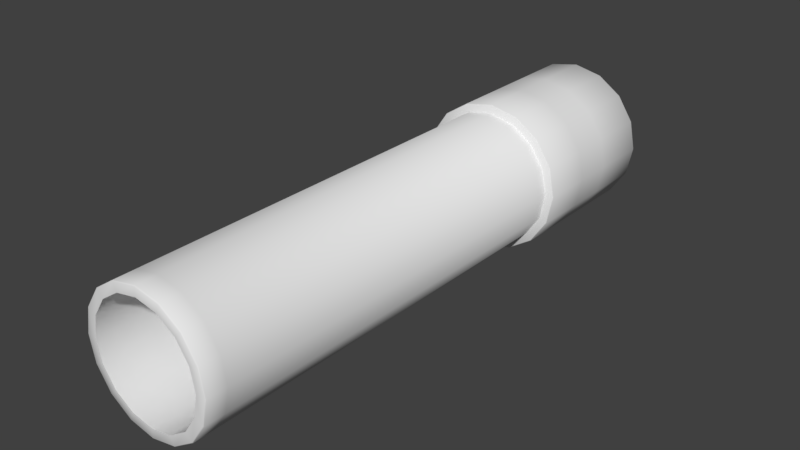 # Source: Caleidoscoop.blend  (saved by Blender 2.79.0; exported with 4.5.12 LTS)
import bpy
from mathutils import Matrix  # noqa: F401  (used for matrix-valued properties, if any)

bpy.ops.wm.read_factory_settings(use_empty=True)
scene = bpy.context.scene
scene.name = 'Scene'

# ---- collections
col_collection_1 = bpy.data.collections.new('Collection 1'); scene.collection.children.link(col_collection_1)

# ---- images (referenced by path relative to the original .blend; pixels are not part of the script)
import os
ASSET_DIR = os.environ.get("B2B_ASSET_DIR", "")  # directory of the original .blend (textures are referenced by path, not embedded)
HERE = os.path.dirname(os.path.abspath(__file__))  # packed textures are extracted next to this script under _unpacked/

def load_image(name, relpath, width, height, colorspace="sRGB"):
    """Load a texture the original file referenced (path relative to the .blend, or extracted next to this script)."""
    p = next((c for c in (os.path.join(HERE, relpath), os.path.join(ASSET_DIR, relpath)) if relpath and os.path.exists(c)), "")
    if p:
        img = bpy.data.images.load(p, check_existing=True)
        img.name = name
    else:  # same state as the original file: an image datablock whose file is absent (Cycles renders it pink)
        img = bpy.data.images.new(name, width, height)
        img.source = "FILE"
        img.filepath = "//" + (relpath or name)
    img.colorspace_settings.name = colorspace
    return img
img_untitled_001 = load_image('Untitled.001', '', 1024, 1024, 'sRGB')

# ---- materials (node trees are filled in below, after node groups)
mat_caleidoscoop = bpy.data.materials.new('Caleidoscoop')
mat_caleidoscoop.alpha_threshold = 0.0
mat_caleidoscoop.roughness = 0.5

# ---- node groups
ng_auto_smooth = bpy.data.node_groups.new('Auto Smooth', 'GeometryNodeTree')
_s = ng_auto_smooth.interface.new_socket(name='Geometry', in_out='OUTPUT', socket_type='NodeSocketGeometry')
_s = ng_auto_smooth.interface.new_socket(name='Geometry', in_out='INPUT', socket_type='NodeSocketGeometry')
_s = ng_auto_smooth.interface.new_socket(name='Angle', in_out='INPUT', socket_type='NodeSocketFloat')
_s.subtype = 'ANGLE'
_s.min_value = 0.0
_s.max_value = 3.142
ng_auto_smooth.is_modifier = True
_N = ng_auto_smooth.nodes; _L = ng_auto_smooth.links
n0 = _N.new('NodeGroupOutput'); n0.name = 'Group Output'; n0.location = (480, -100)
n1 = _N.new('NodeGroupInput'); n1.name = 'Group Input'; n1.location = (-420, -300)
n2 = _N.new('NodeGroupInput'); n2.name = 'Group Input.001'; n2.location = (-60, -100)
n3 = _N.new('GeometryNodeSetShadeSmooth'); n3.name = 'Set Shade Smooth'; n3.location = (120, -100)
n3.domain = 'EDGE'
n4 = _N.new('GeometryNodeSetShadeSmooth'); n4.name = 'Set Shade Smooth.001'; n4.location = (300, -100)
n5 = _N.new('GeometryNodeInputMeshEdgeAngle'); n5.name = 'Edge Angle'; n5.location = (-420, -220)
n6 = _N.new('GeometryNodeInputEdgeSmooth'); n6.name = 'Is Edge Smooth'; n6.location = (-60, -160)
n7 = _N.new('GeometryNodeInputShadeSmooth'); n7.name = 'Is Face Smooth'; n7.location = (-240, -340)
n8 = _N.new('FunctionNodeBooleanMath'); n8.name = 'Boolean Math'; n8.location = (-60, -220)
n9 = _N.new('FunctionNodeCompare'); n9.name = 'Compare'; n9.location = (-240, -180)
n9.operation = 'LESS_EQUAL'
_L.new(n5.outputs[0], n9.inputs[0])
_L.new(n4.outputs[0], n0.inputs[0])
_L.new(n1.outputs[1], n9.inputs[1])
_L.new(n9.outputs[0], n8.inputs[0])
_L.new(n7.outputs[0], n8.inputs[1])
_L.new(n2.outputs[0], n3.inputs[0])
_L.new(n6.outputs[0], n3.inputs[1])
_L.new(n3.outputs[0], n4.inputs[0])
_L.new(n8.outputs[0], n3.inputs[2])
n0.is_active_output = True

# ---- material node trees
mat_caleidoscoop.use_nodes = True; mat_caleidoscoop.node_tree.nodes.clear()
_N = mat_caleidoscoop.node_tree.nodes; _L = mat_caleidoscoop.node_tree.links
n0 = _N.new('ShaderNodeOutputMaterial'); n0.name = 'Material Output'; n0.location = (300, 300)
n1 = _N.new('ShaderNodeBsdfDiffuse'); n1.name = 'Diffuse BSDF'; n1.location = (10, 300)
n2 = _N.new('ShaderNodeTexImage'); n2.name = 'Image Texture'; n2.location = (204, 92)
n2.width = 140
n2.image = img_untitled_001
_L.new(n1.outputs[0], n0.inputs[0])
n0.is_active_output = True

# ---- world
world_world = bpy.data.worlds.new('World'); scene.world = world_world
world_world.color = (0.05088, 0.05088, 0.05088)
world_world.use_sun_shadow = False
world_world.sun_shadow_jitter_overblur = 0.0
world_world.cycles.sampling_method = 'MANUAL'

# ---- meshes
me_cylinder = bpy.data.meshes.new('Cylinder')
me_cylinder.from_pydata([(-2.674e-08, -3.664, 0.8533), (0.3266, -3.664, 0.7884), (0.6034, -3.664, 0.6034), (0.7884, -3.664, 0.3266), (0.8533, -3.664, -1.968e-07), (0.7884, -3.664, -0.3266), (0.6034, -3.664, -0.6034), (0.3266, -3.664, -0.7884), (1.276e-07, -3.664, -0.8533), (-0.3266, -3.664, -0.7884), (-0.6034, -3.664, -0.6034), (-0.7884, -3.664, -0.3266), (-0.8533, -3.664, -1.512e-07), (-0.7884, -3.664, 0.3266), (-0.6034, -3.664, 0.6034), (-0.3266, -3.664, 0.7884), (0.3921, 4.914, 0.9465), (3.725e-08, 4.371, -1.676e-07), (0.3266, 4.371, 0.7884), (-2.674e-08, 4.371, 0.8533), (-0.8533, 4.371, -1.512e-07), (-0.7884, 4.371, 0.3266), (0.7884, 4.371, -0.3266), (0.6034, 4.371, -0.6034), (-0.6034, 4.371, -0.6034), (-0.7884, 4.371, -0.3266), (-0.3266, 4.371, 0.7884), (0.7884, 4.371, 0.3266), (0.8533, 4.371, -1.968e-07), (1.276e-07, 4.371, -0.8533), (-0.3266, 4.371, -0.7884), (-0.6034, 4.371, 0.6034), (0.6034, 4.371, 0.6034), (0.3266, 4.371, -0.7884), (-5.967e-09, 2.719, 1.011), (1.788e-17, 2.708, 1.0), (0.3827, 2.708, 0.9239), (0.3869, 2.719, 0.934), (0.7071, 2.708, 0.7071), (0.7148, 2.719, 0.7148), (0.9239, 2.708, 0.3827), (0.934, 2.719, 0.3869), (1.0, 2.708, -3.32e-10), (1.011, 2.719, -1.202e-09), (0.9239, 2.708, -0.3827), (0.934, 2.719, -0.3869), (0.7071, 2.708, -0.7071), (0.7148, 2.719, -0.7148), (0.3827, 2.708, -0.9239), (0.3869, 2.719, -0.934), (1.51e-07, 2.708, -1.0), (1.502e-07, 2.719, -1.011), (-0.3827, 2.708, -0.9239), (-0.3869, 2.719, -0.934), (-0.7071, 2.708, -0.7071), (-0.7148, 2.719, -0.7148), (-0.9239, 2.708, -0.3827), (-0.934, 2.719, -0.3869), (-1.0, 2.708, 5.53e-08), (-1.011, 2.719, 5.342e-08), (-0.9239, 2.708, 0.3827), (-0.934, 2.719, 0.3869), (-0.7071, 2.708, 0.7071), (-0.7148, 2.719, 0.7148), (-0.3827, 2.708, 0.9239), (-0.3869, 2.719, 0.934), (-7.144e-08, 2.73, 1.131), (-6.549e-08, 2.719, 1.12), (0.4285, 2.719, 1.035), (0.4327, 2.73, 1.045), (0.7919, 2.719, 0.7919), (0.7996, 2.73, 0.7996), (1.035, 2.719, 0.4285), (1.045, 2.73, 0.4327), (1.12, 2.719, -1.319e-08), (1.131, 2.73, -1.339e-08), (1.035, 2.719, -0.4285), (1.045, 2.73, -0.4327), (0.7919, 2.719, -0.7919), (0.7996, 2.73, -0.7996), (0.4285, 2.719, -1.035), (0.4327, 2.73, -1.045), (1.419e-07, 2.719, -1.12), (1.411e-07, 2.73, -1.131), (-0.4285, 2.719, -1.035), (-0.4327, 2.73, -1.045), (-0.7919, 2.719, -0.7919), (-0.7996, 2.73, -0.7996), (-1.035, 2.719, -0.4285), (-1.045, 2.73, -0.4327), (-1.12, 2.719, 3.132e-08), (-1.131, 2.73, 3.011e-08), (-1.035, 2.719, 0.4285), (-1.045, 2.73, 0.4327), (-0.7919, 2.719, 0.7919), (-0.7996, 2.73, 0.7996), (-0.4285, 2.719, 1.035), (-0.4327, 2.73, 1.045), (-6.764e-08, 5.025, 1.12), (-6.879e-08, 5.014, 1.131), (0.4327, 5.014, 1.045), (0.4285, 5.025, 1.035), (0.7996, 5.014, 0.7996), (0.7919, 5.025, 0.7919), (1.045, 5.014, 0.4327), (1.035, 5.025, 0.4285), (1.131, 5.014, 2.004e-07), (1.12, 5.025, 2.018e-07), (1.045, 5.014, -0.4327), (1.035, 5.025, -0.4285), (0.7996, 5.014, -0.7996), (0.7919, 5.025, -0.7919), (0.4327, 5.014, -1.045), (0.4285, 5.025, -1.035), (1.411e-07, 5.014, -1.131), (1.402e-07, 5.025, -1.12), (-0.4327, 5.014, -1.045), (-0.4285, 5.025, -1.035), (-0.7996, 5.014, -0.7996), (-0.7919, 5.025, -0.7919), (-1.045, 5.014, -0.4327), (-1.035, 5.025, -0.4285), (-1.131, 5.014, 2.439e-07), (-1.12, 5.025, 2.449e-07), (-1.045, 5.014, 0.4327), (-1.035, 5.025, 0.4285), (-0.7996, 5.014, 0.7996), (-0.7919, 5.025, 0.7919), (-0.4327, 5.014, 1.045), (-0.4285, 5.025, 1.035), (0.3785, -3.664, 0.9138), (0.3827, -3.654, 0.9239), (1.064e-14, -3.654, 1.0), (-1.991e-09, -3.664, 0.9891), (0.6994, -3.664, 0.6994), (0.7071, -3.654, 0.7071), (0.9138, -3.664, 0.3785), (0.9239, -3.654, 0.3827), (0.9891, -3.664, -1.978e-07), (1.0, -3.654, -1.976e-07), (0.9138, -3.664, -0.3785), (0.9239, -3.654, -0.3827), (0.6994, -3.664, -0.6994), (0.7071, -3.654, -0.7071), (0.3785, -3.664, -0.9138), (0.3827, -3.654, -0.9239), (1.493e-07, -3.664, -0.9891), (1.51e-07, -3.654, -1.0), (-0.3785, -3.664, -0.9138), (-0.3827, -3.654, -0.9239), (-0.6994, -3.664, -0.6994), (-0.7071, -3.654, -0.7071), (-0.9138, -3.664, -0.3785), (-0.9239, -3.654, -0.3827), (-0.9891, -3.664, -1.429e-07), (-1.0, -3.654, -1.419e-07), (-0.9138, -3.664, 0.3785), (-0.9239, -3.654, 0.3827), (-0.6994, -3.664, 0.6994), (-0.7071, -3.654, 0.7071), (-0.3785, -3.664, 0.9138), (-0.3827, -3.654, 0.9239), (0.3921, 5.025, 0.9465), (-5.296e-08, 5.025, 1.024), (0.7244, 5.025, 0.7244), (0.9465, 5.025, 0.3921), (1.024, 5.025, 2.059e-07), (0.9465, 5.025, -0.3921), (0.7244, 5.025, -0.7244), (0.3921, 5.025, -0.9465), (1.372e-07, 5.025, -1.024), (-0.3921, 5.025, -0.9465), (-0.7244, 5.025, -0.7244), (-0.9465, 5.025, -0.3921), (-1.024, 5.025, 2.453e-07), (-0.9465, 5.025, 0.3921), (-0.7244, 5.025, 0.7244), (-0.3921, 5.025, 0.9465), (0.3921, 4.783, 0.9465), (-5.543e-08, 4.914, 1.024), (0.7244, 4.914, 0.7244), (0.9465, 4.914, 0.3921), (1.024, 4.914, 1.723e-07), (0.9465, 4.914, -0.3921), (0.7244, 4.914, -0.7244), (0.3921, 4.914, -0.9465), (1.347e-07, 4.914, -1.024), (-0.3921, 4.914, -0.9465), (-0.7244, 4.914, -0.7244), (-0.9465, 4.914, -0.3921), (-1.024, 4.914, 2.117e-07), (-0.9465, 4.914, 0.3921), (-0.7244, 4.914, 0.7244), (-0.3921, 4.914, 0.9465), (5.075e-08, 4.914, 2.127e-07), (-5.543e-08, 4.783, 1.024), (0.7244, 4.783, 0.7244), (0.9465, 4.783, 0.3921), (1.024, 4.783, 1.723e-07), (0.9465, 4.783, -0.3921), (0.7244, 4.783, -0.7244), (0.3921, 4.783, -0.9465), (1.347e-07, 4.783, -1.024), (-0.3921, 4.783, -0.9465), (-0.7244, 4.783, -0.7244), (-0.9465, 4.783, -0.3921), (-1.024, 4.783, 2.117e-07), (-0.9465, 4.783, 0.3921), (-0.7244, 4.783, 0.7244), (-0.3921, 4.783, 0.9465), (5.96e-08, 4.783, 2.049e-07), (9.875e-15, -3.351, 1.0), (0.3827, -3.351, 0.9239), (-0.3827, -3.351, 0.9239), (0.7071, -3.351, 0.7071), (0.9239, -3.351, 0.3827), (1.0, -3.351, -1.834e-07), (0.9239, -3.351, -0.3827), (0.7071, -3.351, -0.7071), (0.3827, -3.351, -0.9239), (1.51e-07, -3.351, -1.0), (-0.3827, -3.351, -0.9239), (-0.7071, -3.351, -0.7071), (-0.9239, -3.351, -0.3827), (-1.0, -3.351, -1.277e-07), (-0.9239, -3.351, 0.3827), (-0.7071, -3.351, 0.7071), (-6.945e-08, 4.118, 1.131), (-7.011e-08, 3.872, 1.131), (-7.078e-08, 3.626, 1.131), (0.4327, 3.626, 1.045), (0.4327, 3.872, 1.045), (0.4327, 4.118, 1.045), (-0.4327, 4.118, 1.045), (-0.4327, 3.872, 1.045), (-0.4327, 3.626, 1.045), (0.7996, 3.626, 0.7996), (0.7996, 3.872, 0.7996), (0.7996, 4.118, 0.7996), (1.045, 3.626, 0.4327), (1.045, 3.872, 0.4327), (1.045, 4.118, 0.4327), (1.131, 3.626, 4.005e-08), (1.131, 3.872, 9.349e-08), (1.131, 4.118, 1.469e-07), (1.045, 3.626, -0.4327), (1.045, 3.872, -0.4327), (1.045, 4.118, -0.4327), (0.7996, 3.626, -0.7996), (0.7996, 3.872, -0.7996), (0.7996, 4.118, -0.7996), (0.4327, 3.626, -1.045), (0.4327, 3.872, -1.045), (0.4327, 4.118, -1.045), (1.411e-07, 3.626, -1.131), (1.411e-07, 3.872, -1.131), (1.411e-07, 4.118, -1.131), (-0.4327, 3.626, -1.045), (-0.4327, 3.872, -1.045), (-0.4327, 4.118, -1.045), (-0.7996, 3.626, -0.7996), (-0.7996, 3.872, -0.7996), (-0.7996, 4.118, -0.7996), (-1.045, 3.626, -0.4327), (-1.045, 3.872, -0.4327), (-1.045, 4.118, -0.4327), (-1.131, 3.626, 8.355e-08), (-1.131, 3.872, 1.37e-07), (-1.131, 4.118, 1.904e-07), (-1.045, 3.626, 0.4327), (-1.045, 3.872, 0.4327), (-1.045, 4.118, 0.4327), (-0.7996, 3.626, 0.7996), (-0.7996, 3.872, 0.7996), (-0.7996, 4.118, 0.7996), (-7.086e-08, 3.518, 1.131), (-0.4327, 3.518, 1.045), (0.4327, 3.518, 1.045), (0.7996, 3.518, 0.7996), (1.045, 3.518, 0.4327), (1.131, 3.518, 3.36e-08), (1.045, 3.518, -0.4327), (0.7996, 3.518, -0.7996), (0.4327, 3.518, -1.045), (1.411e-07, 3.518, -1.131), (-0.4327, 3.518, -1.045), (-0.7996, 3.518, -0.7996), (-1.045, 3.518, -0.4327), (-1.131, 3.518, 7.709e-08), (-1.045, 3.518, 0.4327), (-0.7996, 3.518, 0.7996)], [], [(213, 161, 132, 211), (37, 39, 70, 68), (39, 41, 72, 70), (41, 43, 74, 72), (43, 45, 76, 74), (45, 47, 78, 76), (47, 49, 80, 78), (49, 51, 82, 80), (51, 53, 84, 82), (53, 55, 86, 84), (55, 57, 88, 86), (57, 59, 90, 88), (59, 61, 92, 90), (61, 63, 94, 92), (13, 12, 20, 21), (63, 65, 96, 94), (65, 34, 67, 96), (218, 143, 145, 219), (250, 253, 112, 110), (223, 153, 155, 224), (212, 131, 135, 214), (216, 139, 141, 217), (221, 149, 151, 222), (226, 159, 161, 213), (214, 135, 137, 215), (219, 145, 147, 220), (224, 155, 157, 225), (217, 141, 143, 218), (222, 151, 153, 223), (227, 232, 100, 99), (215, 137, 139, 216), (220, 147, 149, 221), (225, 157, 159, 226), (211, 132, 131, 212), (274, 233, 128, 126), (253, 256, 114, 112), (121, 123, 174, 173), (256, 259, 116, 114), (233, 227, 99, 128), (232, 238, 102, 100), (259, 262, 118, 116), (238, 241, 104, 102), (262, 265, 120, 118), (241, 244, 106, 104), (265, 268, 122, 120), (244, 247, 108, 106), (268, 271, 124, 122), (247, 250, 110, 108), (271, 274, 126, 124), (5, 4, 28, 22), (12, 11, 25, 20), (4, 3, 27, 28), (11, 10, 24, 25), (3, 2, 32, 27), (10, 9, 30, 24), (2, 1, 18, 32), (9, 8, 29, 30), (0, 15, 26, 19), (1, 0, 19, 18), (8, 7, 33, 29), (15, 14, 31, 26), (7, 6, 23, 33), (14, 13, 21, 31), (6, 5, 22, 23), (111, 113, 169, 168), (101, 103, 164, 162), (125, 127, 176, 175), (115, 117, 171, 170), (105, 107, 166, 165), (119, 121, 173, 172), (109, 111, 168, 167), (98, 101, 162, 163), (129, 98, 163, 177), (123, 125, 175, 174), (113, 115, 170, 169), (103, 105, 165, 164), (127, 129, 177, 176), (117, 119, 172, 171), (0, 1, 130, 133), (107, 109, 167, 166), (1, 2, 134, 130), (15, 0, 133, 160), (3, 4, 138, 136), (4, 5, 140, 138), (5, 6, 142, 140), (6, 7, 144, 142), (7, 8, 146, 144), (8, 9, 148, 146), (9, 10, 150, 148), (10, 11, 152, 150), (11, 12, 154, 152), (12, 13, 156, 154), (13, 14, 158, 156), (14, 15, 160, 158), (2, 3, 136, 134), (18, 19, 17), (21, 20, 17), (23, 22, 17), (25, 24, 17), (19, 26, 17), (28, 27, 17), (30, 29, 17), (31, 21, 17), (32, 18, 17), (33, 23, 17), (20, 25, 17), (22, 28, 17), (24, 30, 17), (26, 31, 17), (27, 32, 17), (29, 33, 17), (35, 36, 37, 34), (131, 132, 133, 130), (36, 38, 39, 37), (135, 131, 130, 134), (38, 40, 41, 39), (137, 135, 134, 136), (40, 42, 43, 41), (139, 137, 136, 138), (42, 44, 45, 43), (141, 139, 138, 140), (44, 46, 47, 45), (143, 141, 140, 142), (46, 48, 49, 47), (145, 143, 142, 144), (48, 50, 51, 49), (147, 145, 144, 146), (50, 52, 53, 51), (149, 147, 146, 148), (52, 54, 55, 53), (151, 149, 148, 150), (54, 56, 57, 55), (153, 151, 150, 152), (56, 58, 59, 57), (155, 153, 152, 154), (58, 60, 61, 59), (157, 155, 154, 156), (60, 62, 63, 61), (159, 157, 156, 158), (62, 64, 65, 63), (161, 159, 158, 160), (64, 35, 34, 65), (132, 161, 160, 133), (67, 68, 69, 66), (68, 70, 71, 69), (70, 72, 73, 71), (72, 74, 75, 73), (74, 76, 77, 75), (76, 78, 79, 77), (78, 80, 81, 79), (80, 82, 83, 81), (82, 84, 85, 83), (84, 86, 87, 85), (86, 88, 89, 87), (88, 90, 91, 89), (90, 92, 93, 91), (92, 94, 95, 93), (94, 96, 97, 95), (96, 67, 66, 97), (99, 100, 101, 98), (100, 102, 103, 101), (102, 104, 105, 103), (104, 106, 107, 105), (106, 108, 109, 107), (108, 110, 111, 109), (110, 112, 113, 111), (112, 114, 115, 113), (114, 116, 117, 115), (116, 118, 119, 117), (118, 120, 121, 119), (120, 122, 123, 121), (122, 124, 125, 123), (124, 126, 127, 125), (126, 128, 129, 127), (128, 99, 98, 129), (34, 37, 68, 67), (174, 175, 191, 190), (166, 167, 183, 182), (173, 174, 190, 189), (165, 166, 182, 181), (172, 173, 189, 188), (164, 165, 181, 180), (171, 172, 188, 187), (162, 164, 180, 16), (170, 171, 187, 186), (177, 163, 179, 193), (163, 162, 16, 179), (169, 170, 186, 185), (176, 177, 193, 192), (168, 169, 185, 184), (175, 176, 192, 191), (167, 168, 184, 183), (194, 179, 16), (194, 193, 179), (194, 180, 181), (194, 181, 182), (194, 182, 183), (194, 183, 184), (194, 184, 185), (194, 185, 186), (194, 186, 187), (194, 187, 188), (194, 188, 189), (194, 189, 190), (194, 190, 191), (194, 191, 192), (194, 192, 193), (194, 16, 180), (188, 189, 205, 204), (181, 182, 198, 197), (189, 190, 206, 205), (182, 183, 199, 198), (190, 191, 207, 206), (183, 184, 200, 199), (191, 192, 208, 207), (184, 185, 201, 200), (192, 193, 209, 208), (185, 186, 202, 201), (179, 16, 178, 195), (193, 179, 195, 209), (186, 187, 203, 202), (16, 180, 196, 178), (187, 188, 204, 203), (180, 181, 197, 196), (209, 195, 210), (202, 203, 210), (178, 196, 210), (203, 204, 210), (196, 197, 210), (204, 205, 210), (197, 198, 210), (205, 206, 210), (198, 199, 210), (206, 207, 210), (199, 200, 210), (207, 208, 210), (200, 201, 210), (208, 209, 210), (201, 202, 210), (195, 178, 210), (35, 211, 212, 36), (60, 225, 226, 62), (50, 220, 221, 52), (40, 215, 216, 42), (54, 222, 223, 56), (44, 217, 218, 46), (58, 224, 225, 60), (48, 219, 220, 50), (38, 214, 215, 40), (62, 226, 213, 64), (52, 221, 222, 54), (42, 216, 217, 44), (36, 212, 214, 38), (56, 223, 224, 58), (46, 218, 219, 48), (64, 213, 211, 35), (289, 290, 272, 269), (269, 272, 273, 270), (270, 273, 274, 271), (281, 282, 248, 245), (245, 248, 249, 246), (246, 249, 250, 247), (288, 289, 269, 266), (266, 269, 270, 267), (267, 270, 271, 268), (280, 281, 245, 242), (242, 245, 246, 243), (243, 246, 247, 244), (287, 288, 266, 263), (263, 266, 267, 264), (264, 267, 268, 265), (279, 280, 242, 239), (239, 242, 243, 240), (240, 243, 244, 241), (286, 287, 263, 260), (260, 263, 264, 261), (261, 264, 265, 262), (278, 279, 239, 236), (236, 239, 240, 237), (237, 240, 241, 238), (285, 286, 260, 257), (257, 260, 261, 258), (258, 261, 262, 259), (277, 278, 236, 230), (230, 236, 237, 231), (231, 237, 238, 232), (276, 275, 229, 235), (235, 229, 228, 234), (234, 228, 227, 233), (284, 285, 257, 254), (254, 257, 258, 255), (255, 258, 259, 256), (283, 284, 254, 251), (251, 254, 255, 252), (252, 255, 256, 253), (290, 276, 235, 272), (272, 235, 234, 273), (273, 234, 233, 274), (275, 277, 230, 229), (229, 230, 231, 228), (228, 231, 232, 227), (282, 283, 251, 248), (248, 251, 252, 249), (249, 252, 253, 250), (79, 81, 283, 282), (66, 69, 277, 275), (95, 97, 276, 290), (81, 83, 284, 283), (83, 85, 285, 284), (97, 66, 275, 276), (69, 71, 278, 277), (85, 87, 286, 285), (71, 73, 279, 278), (87, 89, 287, 286), (73, 75, 280, 279), (89, 91, 288, 287), (75, 77, 281, 280), (91, 93, 289, 288), (77, 79, 282, 281), (93, 95, 290, 289)])
me_cylinder.polygons.foreach_set('use_smooth', [True] * 320)
_uv = me_cylinder.uv_layers.new(name='UVMap')
_uv.uv.foreach_set('vector', [0.04149, 0.7387, 0.0166, 0.7387, 0.0166, 0.7066, 0.04149, 0.7066, 0.7228, 0.7583, 0.749, 0.7323, 0.7574, 0.738, 0.7284, 0.7668, 0.749, 0.7323, 0.7631, 0.6983, 0.7731, 0.7004, 0.7574, 0.738, 0.7631, 0.6983, 0.7631, 0.6616, 0.773, 0.6596, 0.7731, 0.7004, 0.7631, 0.6616, 0.7489, 0.6278, 0.7573, 0.6221, 0.773, 0.6596, 0.7489, 0.6278, 0.7228, 0.6021, 0.7284, 0.5937, 0.7573, 0.6221, 0.7228, 0.6021, 0.6887, 0.5886, 0.6907, 0.5785, 0.7284, 0.5937, 0.6887, 0.5886, 0.6515, 0.5885, 0.6496, 0.5785, 0.6907, 0.5785, 0.6515, 0.5885, 0.6173, 0.6025, 0.6116, 0.594, 0.6496, 0.5785, 0.6173, 0.6025, 0.5911, 0.6285, 0.5826, 0.6228, 0.6116, 0.594, 0.5911, 0.6285, 0.5769, 0.6625, 0.567, 0.6605, 0.5826, 0.6228, 0.5769, 0.6625, 0.577, 0.699, 0.5671, 0.701, 0.567, 0.6605, 0.577, 0.699, 0.5913, 0.7327, 0.5829, 0.7384, 0.5671, 0.701, 0.5913, 0.7327, 0.6176, 0.7584, 0.612, 0.7669, 0.5829, 0.7384, 0.01543, 0.1406, 0.01543, 0.113, 0.6812, 0.113, 0.6812, 0.1406, 0.6176, 0.7584, 0.6517, 0.7724, 0.6498, 0.7824, 0.612, 0.7669, 0.6517, 0.7724, 0.6887, 0.7724, 0.6906, 0.7824, 0.6498, 0.7824, 0.04148, 0.5141, 0.0166, 0.5141, 0.01659, 0.482, 0.04148, 0.482, 0.8847, 0.07287, 0.8847, 0.03735, 0.9569, 0.03737, 0.9569, 0.07289, 0.04149, 0.867, 0.0166, 0.867, 0.0166, 0.8349, 0.04149, 0.8349, 0.04149, 0.6745, 0.0166, 0.6745, 0.0166, 0.6424, 0.04149, 0.6424, 0.04149, 0.5783, 0.0166, 0.5783, 0.0166, 0.5462, 0.04149, 0.5462, 0.04149, 0.9311, 0.0166, 0.9311, 0.0166, 0.899, 0.04149, 0.899, 0.04149, 0.7707, 0.0166, 0.7707, 0.0166, 0.7387, 0.04149, 0.7387, 0.04149, 0.6424, 0.0166, 0.6424, 0.0166, 0.6103, 0.04149, 0.6103, 0.04148, 0.482, 0.01659, 0.482, 0.01659, 0.45, 0.04148, 0.45, 0.04149, 0.8349, 0.0166, 0.8349, 0.0166, 0.8028, 0.04149, 0.8028, 0.04149, 0.5462, 0.0166, 0.5462, 0.0166, 0.5141, 0.04148, 0.5141, 0.04149, 0.899, 0.0166, 0.899, 0.0166, 0.867, 0.04149, 0.867, 0.8846, 0.286, 0.8846, 0.2504, 0.9568, 0.2505, 0.9568, 0.286, 0.04149, 0.6103, 0.0166, 0.6103, 0.0166, 0.5783, 0.04149, 0.5783, 0.04149, 0.9632, 0.0166, 0.9632, 0.0166, 0.9311, 0.04149, 0.9311, 0.04149, 0.8028, 0.0166, 0.8028, 0.0166, 0.7707, 0.04149, 0.7707, 0.04149, 0.7066, 0.0166, 0.7066, 0.0166, 0.6745, 0.04149, 0.6745, 0.8846, 0.357, 0.8846, 0.3215, 0.9568, 0.3215, 0.9568, 0.357, 0.8847, 0.03735, 0.8847, 0.001834, 0.9569, 0.001859, 0.9569, 0.03737, 0.6113, 0.9796, 0.5825, 0.9509, 0.59, 0.9459, 0.6162, 0.9722, 0.8845, 0.5701, 0.8845, 0.5346, 0.9567, 0.5346, 0.9567, 0.5701, 0.8846, 0.3215, 0.8846, 0.286, 0.9568, 0.286, 0.9568, 0.3215, 0.8846, 0.2504, 0.8846, 0.2149, 0.9568, 0.215, 0.9568, 0.2505, 0.8845, 0.5346, 0.8845, 0.4991, 0.9567, 0.4991, 0.9567, 0.5346, 0.8846, 0.2149, 0.8846, 0.1794, 0.9568, 0.1794, 0.9568, 0.215, 0.8845, 0.4991, 0.8845, 0.4635, 0.9567, 0.4636, 0.9567, 0.4991, 0.8846, 0.1794, 0.8847, 0.1439, 0.9568, 0.1439, 0.9568, 0.1794, 0.8845, 0.4635, 0.8846, 0.428, 0.9567, 0.428, 0.9567, 0.4636, 0.8847, 0.1439, 0.8847, 0.1084, 0.9568, 0.1084, 0.9568, 0.1439, 0.8846, 0.428, 0.8846, 0.3925, 0.9568, 0.3925, 0.9567, 0.428, 0.8847, 0.1084, 0.8847, 0.07287, 0.9569, 0.07289, 0.9568, 0.1084, 0.8846, 0.3925, 0.8846, 0.357, 0.9568, 0.357, 0.9568, 0.3925, 0.01543, 0.3613, 0.01543, 0.3337, 0.6812, 0.3337, 0.6812, 0.3613, 0.01543, 0.113, 0.01543, 0.08539, 0.6812, 0.08539, 0.6812, 0.113, 0.01543, 0.3337, 0.01543, 0.3061, 0.6812, 0.3061, 0.6812, 0.3337, 0.01543, 0.08539, 0.01543, 0.0578, 0.6812, 0.0578, 0.6812, 0.08539, 0.01543, 0.3061, 0.01543, 0.2785, 0.6812, 0.2785, 0.6812, 0.3061, 0.01543, 0.0578, 0.01543, 0.03021, 0.6812, 0.03021, 0.6812, 0.0578, 0.01543, 0.2785, 0.01543, 0.2509, 0.6812, 0.2509, 0.6812, 0.2785, 0.01543, 0.03021, 0.01543, 0.002626, 0.6812, 0.002624, 0.6812, 0.03021, 0.01543, 0.2233, 0.01543, 0.1957, 0.6812, 0.1957, 0.6812, 0.2233, 0.01543, 0.2509, 0.01543, 0.2233, 0.6812, 0.2233, 0.6812, 0.2509, 0.01543, 0.444, 0.01543, 0.4164, 0.6812, 0.4164, 0.6812, 0.444, 0.01543, 0.1957, 0.01543, 0.1682, 0.6812, 0.1681, 0.6812, 0.1957, 0.01543, 0.4164, 0.01543, 0.3889, 0.6812, 0.3888, 0.6812, 0.4164, 0.01543, 0.1682, 0.01543, 0.1406, 0.6812, 0.1406, 0.6812, 0.1681, 0.01543, 0.3889, 0.01543, 0.3613, 0.6812, 0.3613, 0.6812, 0.3888, 0.7713, 0.9134, 0.7557, 0.9509, 0.7483, 0.946, 0.7625, 0.9116, 0.6488, 0.7909, 0.6895, 0.7909, 0.6877, 0.7997, 0.6506, 0.7997, 0.567, 0.9134, 0.567, 0.8727, 0.5758, 0.8745, 0.5758, 0.9116, 0.727, 0.9796, 0.6894, 0.9952, 0.6877, 0.9864, 0.722, 0.9722, 0.727, 0.8065, 0.7557, 0.8352, 0.7483, 0.8402, 0.722, 0.8139, 0.6488, 0.9952, 0.6113, 0.9796, 0.6162, 0.9722, 0.6505, 0.9864, 0.7713, 0.8728, 0.7713, 0.9134, 0.7625, 0.9116, 0.7625, 0.8745, 0.6113, 0.8065, 0.6488, 0.7909, 0.6506, 0.7997, 0.6162, 0.8139, 0.5826, 0.8352, 0.6113, 0.8065, 0.6162, 0.8139, 0.59, 0.8402, 0.5825, 0.9509, 0.567, 0.9134, 0.5758, 0.9116, 0.59, 0.9459, 0.7557, 0.9509, 0.727, 0.9796, 0.722, 0.9722, 0.7483, 0.946, 0.6895, 0.7909, 0.727, 0.8065, 0.722, 0.8139, 0.6877, 0.7997, 0.567, 0.8727, 0.5826, 0.8352, 0.59, 0.8402, 0.5758, 0.8745, 0.6894, 0.9952, 0.6488, 0.9952, 0.6505, 0.9864, 0.6877, 0.9864, 0.712, 0.7416, 0.7325, 0.7211, 0.7424, 0.7277, 0.7186, 0.7515, 0.7557, 0.8352, 0.7713, 0.8728, 0.7625, 0.8745, 0.7483, 0.8402, 0.7325, 0.7211, 0.7436, 0.6943, 0.7553, 0.6966, 0.7424, 0.7277, 0.6851, 0.7527, 0.712, 0.7416, 0.7186, 0.7515, 0.6875, 0.7644, 0.7437, 0.6652, 0.7325, 0.6384, 0.7424, 0.6318, 0.7553, 0.6629, 0.7325, 0.6384, 0.712, 0.6179, 0.7186, 0.6079, 0.7424, 0.6318, 0.712, 0.6179, 0.6852, 0.6067, 0.6875, 0.5951, 0.7186, 0.6079, 0.6852, 0.6067, 0.6561, 0.6067, 0.6538, 0.5951, 0.6875, 0.5951, 0.6561, 0.6067, 0.6293, 0.6178, 0.6227, 0.6079, 0.6538, 0.5951, 0.6293, 0.6178, 0.6088, 0.6384, 0.5989, 0.6318, 0.6227, 0.6079, 0.6088, 0.6384, 0.5976, 0.6652, 0.586, 0.6629, 0.5989, 0.6318, 0.5976, 0.6652, 0.5976, 0.6942, 0.586, 0.6966, 0.586, 0.6629, 0.5976, 0.6942, 0.6087, 0.7211, 0.5989, 0.7277, 0.586, 0.6966, 0.6087, 0.7211, 0.6293, 0.7416, 0.6227, 0.7515, 0.5989, 0.7277, 0.6293, 0.7416, 0.6561, 0.7527, 0.6538, 0.7644, 0.6227, 0.7515, 0.6561, 0.7527, 0.6851, 0.7527, 0.6875, 0.7644, 0.6538, 0.7644, 0.7436, 0.6943, 0.7437, 0.6652, 0.7553, 0.6629, 0.7553, 0.6966, 0.687, 0.9762, 0.6534, 0.9762, 0.6702, 0.8919, 0.5859, 0.9086, 0.5859, 0.8751, 0.6702, 0.8919, 0.7417, 0.8441, 0.7545, 0.8751, 0.6702, 0.8919, 0.5987, 0.8441, 0.6225, 0.8204, 0.6702, 0.8919, 0.6534, 0.9762, 0.6225, 0.9633, 0.6702, 0.8919, 0.7545, 0.9086, 0.7417, 0.9396, 0.6702, 0.8919, 0.6534, 0.8076, 0.687, 0.8076, 0.6702, 0.8919, 0.5987, 0.9396, 0.5859, 0.9086, 0.6702, 0.8919, 0.718, 0.9633, 0.687, 0.9762, 0.6702, 0.8919, 0.718, 0.8204, 0.7417, 0.8441, 0.6702, 0.8919, 0.5859, 0.8751, 0.5987, 0.8441, 0.6702, 0.8919, 0.7545, 0.8751, 0.7545, 0.9086, 0.6702, 0.8919, 0.6225, 0.8204, 0.6534, 0.8076, 0.6702, 0.8919, 0.6225, 0.9633, 0.5987, 0.9396, 0.6702, 0.8919, 0.7417, 0.9396, 0.718, 0.9633, 0.6702, 0.8919, 0.687, 0.8076, 0.718, 0.8204, 0.6702, 0.8919, 0.6884, 0.7709, 0.722, 0.7571, 0.7228, 0.7583, 0.6887, 0.7724, 0.7436, 0.7285, 0.7194, 0.7527, 0.7186, 0.7515, 0.7424, 0.7277, 0.722, 0.7571, 0.7478, 0.7315, 0.749, 0.7323, 0.7228, 0.7583, 0.7567, 0.6968, 0.7436, 0.7285, 0.7424, 0.7277, 0.7553, 0.6966, 0.7478, 0.7315, 0.7617, 0.6981, 0.7631, 0.6983, 0.749, 0.7323, 0.7567, 0.6626, 0.7567, 0.6968, 0.7553, 0.6966, 0.7553, 0.6629, 0.7617, 0.6981, 0.7617, 0.6619, 0.7631, 0.6616, 0.7631, 0.6983, 0.7436, 0.631, 0.7567, 0.6626, 0.7553, 0.6629, 0.7424, 0.6318, 0.7617, 0.6619, 0.7477, 0.6286, 0.7489, 0.6278, 0.7631, 0.6616, 0.7194, 0.6068, 0.7436, 0.631, 0.7424, 0.6318, 0.7186, 0.6079, 0.7477, 0.6286, 0.722, 0.6033, 0.7228, 0.6021, 0.7489, 0.6278, 0.6878, 0.5937, 0.7194, 0.6068, 0.7186, 0.6079, 0.6875, 0.5951, 0.722, 0.6033, 0.6885, 0.59, 0.6887, 0.5886, 0.7228, 0.6021, 0.6535, 0.5937, 0.6878, 0.5937, 0.6875, 0.5951, 0.6538, 0.5951, 0.6885, 0.59, 0.6518, 0.59, 0.6515, 0.5885, 0.6887, 0.5886, 0.6219, 0.6068, 0.6535, 0.5937, 0.6538, 0.5951, 0.6227, 0.6079, 0.6518, 0.59, 0.618, 0.6037, 0.6173, 0.6025, 0.6515, 0.5885, 0.5977, 0.631, 0.6219, 0.6068, 0.6227, 0.6079, 0.5989, 0.6318, 0.618, 0.6037, 0.5923, 0.6293, 0.5911, 0.6285, 0.6173, 0.6025, 0.5846, 0.6626, 0.5977, 0.631, 0.5989, 0.6318, 0.586, 0.6629, 0.5923, 0.6293, 0.5783, 0.6627, 0.5769, 0.6625, 0.5911, 0.6285, 0.5846, 0.6968, 0.5846, 0.6626, 0.586, 0.6629, 0.586, 0.6966, 0.5783, 0.6627, 0.5784, 0.6987, 0.577, 0.699, 0.5769, 0.6625, 0.5977, 0.7285, 0.5846, 0.6968, 0.586, 0.6966, 0.5989, 0.7277, 0.5784, 0.6987, 0.5925, 0.7319, 0.5913, 0.7327, 0.577, 0.699, 0.6219, 0.7527, 0.5977, 0.7285, 0.5989, 0.7277, 0.6227, 0.7515, 0.5925, 0.7319, 0.6183, 0.7572, 0.6176, 0.7584, 0.5913, 0.7327, 0.6535, 0.7658, 0.6219, 0.7527, 0.6227, 0.7515, 0.6538, 0.7644, 0.6183, 0.7572, 0.652, 0.7709, 0.6517, 0.7724, 0.6176, 0.7584, 0.6878, 0.7658, 0.6535, 0.7658, 0.6538, 0.7644, 0.6875, 0.7644, 0.652, 0.7709, 0.6884, 0.7709, 0.6887, 0.7724, 0.6517, 0.7724, 0.7194, 0.7527, 0.6878, 0.7658, 0.6875, 0.7644, 0.7186, 0.7515, 0.6906, 0.7824, 0.7284, 0.7668, 0.7292, 0.768, 0.6909, 0.7838, 0.7284, 0.7668, 0.7574, 0.738, 0.7586, 0.7388, 0.7292, 0.768, 0.7574, 0.738, 0.7731, 0.7004, 0.7745, 0.7006, 0.7586, 0.7388, 0.7731, 0.7004, 0.773, 0.6596, 0.7745, 0.6593, 0.7745, 0.7006, 0.773, 0.6596, 0.7573, 0.6221, 0.7585, 0.6213, 0.7745, 0.6593, 0.7573, 0.6221, 0.7284, 0.5937, 0.7292, 0.5924, 0.7585, 0.6213, 0.7284, 0.5937, 0.6907, 0.5785, 0.691, 0.5771, 0.7292, 0.5924, 0.6907, 0.5785, 0.6496, 0.5785, 0.6493, 0.5771, 0.691, 0.5771, 0.6496, 0.5785, 0.6116, 0.594, 0.6108, 0.5928, 0.6493, 0.5771, 0.6116, 0.594, 0.5826, 0.6228, 0.5814, 0.622, 0.6108, 0.5928, 0.5826, 0.6228, 0.567, 0.6605, 0.5656, 0.6602, 0.5814, 0.622, 0.567, 0.6605, 0.5671, 0.701, 0.5657, 0.7013, 0.5656, 0.6602, 0.5671, 0.701, 0.5829, 0.7384, 0.5817, 0.7393, 0.5657, 0.7013, 0.5829, 0.7384, 0.612, 0.7669, 0.6112, 0.7681, 0.5817, 0.7393, 0.612, 0.7669, 0.6498, 0.7824, 0.6495, 0.7838, 0.6112, 0.7681, 0.6498, 0.7824, 0.6906, 0.7824, 0.6909, 0.7838, 0.6495, 0.7838, 0.6105, 0.8053, 0.6485, 0.7895, 0.6488, 0.7909, 0.6113, 0.8065, 0.6485, 0.7895, 0.6897, 0.7895, 0.6895, 0.7909, 0.6488, 0.7909, 0.6897, 0.7895, 0.7278, 0.8053, 0.727, 0.8065, 0.6895, 0.7909, 0.7278, 0.8053, 0.7569, 0.8344, 0.7557, 0.8352, 0.727, 0.8065, 0.7569, 0.8344, 0.7727, 0.8725, 0.7713, 0.8728, 0.7557, 0.8352, 0.7727, 0.8725, 0.7727, 0.9137, 0.7713, 0.9134, 0.7713, 0.8728, 0.7727, 0.9137, 0.7569, 0.9517, 0.7557, 0.9509, 0.7713, 0.9134, 0.7569, 0.9517, 0.7278, 0.9809, 0.727, 0.9796, 0.7557, 0.9509, 0.7278, 0.9809, 0.6897, 0.9966, 0.6894, 0.9952, 0.727, 0.9796, 0.6897, 0.9966, 0.6485, 0.9966, 0.6488, 0.9952, 0.6894, 0.9952, 0.6485, 0.9966, 0.6105, 0.9809, 0.6113, 0.9796, 0.6488, 0.9952, 0.6105, 0.9809, 0.5813, 0.9517, 0.5825, 0.9509, 0.6113, 0.9796, 0.5813, 0.9517, 0.5656, 0.9137, 0.567, 0.9134, 0.5825, 0.9509, 0.5656, 0.9137, 0.5656, 0.8725, 0.567, 0.8727, 0.567, 0.9134, 0.5656, 0.8725, 0.5813, 0.8344, 0.5826, 0.8352, 0.567, 0.8727, 0.5813, 0.8344, 0.6105, 0.8053, 0.6113, 0.8065, 0.5826, 0.8352, 0.6887, 0.7724, 0.7228, 0.7583, 0.7284, 0.7668, 0.6906, 0.7824, 0.1479, 0.9876, 0.181, 0.9876, 0.181, 0.9968, 0.1479, 0.9968, 0.4129, 0.9876, 0.446, 0.9876, 0.446, 0.9968, 0.4129, 0.9968, 0.1148, 0.9876, 0.1479, 0.9876, 0.1479, 0.9968, 0.1148, 0.9968, 0.3797, 0.9876, 0.4129, 0.9876, 0.4129, 0.9968, 0.3797, 0.9968, 0.08167, 0.9876, 0.1148, 0.9876, 0.1148, 0.9968, 0.08167, 0.9968, 0.3466, 0.9876, 0.3797, 0.9876, 0.3797, 0.9968, 0.3466, 0.9968, 0.04855, 0.9876, 0.08167, 0.9876, 0.08167, 0.9968, 0.04855, 0.9968, 0.3135, 0.9876, 0.3466, 0.9876, 0.3466, 0.9968, 0.3135, 0.9968, 0.01543, 0.9876, 0.04855, 0.9876, 0.04855, 0.9968, 0.01543, 0.9968, 0.2473, 0.9876, 0.2804, 0.9876, 0.2804, 0.9968, 0.2473, 0.9968, 0.2804, 0.9876, 0.3135, 0.9876, 0.3135, 0.9968, 0.2804, 0.9968, 0.5122, 0.9876, 0.5454, 0.9876, 0.5454, 0.9968, 0.5122, 0.9968, 0.2141, 0.9876, 0.2473, 0.9876, 0.2473, 0.9968, 0.2141, 0.9968, 0.4791, 0.9876, 0.5122, 0.9876, 0.5122, 0.9968, 0.4791, 0.9968, 0.181, 0.9876, 0.2141, 0.9876, 0.2141, 0.9968, 0.181, 0.9968, 0.446, 0.9876, 0.4791, 0.9876, 0.4791, 0.9968, 0.446, 0.9968, 0.8719, 0.883, 0.9248, 0.8037, 0.9511, 0.83, 0.8719, 0.883, 0.8904, 0.7895, 0.9248, 0.8037, 0.8719, 0.883, 0.9653, 0.8644, 0.9653, 0.9015, 0.8719, 0.883, 0.9653, 0.9015, 0.9511, 0.9359, 0.8719, 0.883, 0.9511, 0.9359, 0.9248, 0.9622, 0.8719, 0.883, 0.9248, 0.9622, 0.8904, 0.9764, 0.8719, 0.883, 0.8904, 0.9764, 0.8533, 0.9764, 0.8719, 0.883, 0.8533, 0.9764, 0.8189, 0.9622, 0.8719, 0.883, 0.8189, 0.9622, 0.7926, 0.9359, 0.8719, 0.883, 0.7926, 0.9359, 0.7784, 0.9015, 0.8719, 0.883, 0.7784, 0.9015, 0.7784, 0.8644, 0.8719, 0.883, 0.7784, 0.8644, 0.7926, 0.83, 0.8719, 0.883, 0.7926, 0.83, 0.8189, 0.8037, 0.8719, 0.883, 0.8189, 0.8037, 0.8533, 0.7895, 0.8719, 0.883, 0.8533, 0.7895, 0.8904, 0.7895, 0.8719, 0.883, 0.9511, 0.83, 0.9653, 0.8644, 0.2473, 0.9824, 0.2141, 0.9824, 0.2142, 0.9715, 0.2473, 0.9716, 0.4791, 0.9825, 0.446, 0.9825, 0.446, 0.9716, 0.4791, 0.9716, 0.2141, 0.9824, 0.181, 0.9824, 0.181, 0.9715, 0.2142, 0.9715, 0.446, 0.9825, 0.4129, 0.9824, 0.4129, 0.9716, 0.446, 0.9716, 0.181, 0.9824, 0.1479, 0.9824, 0.1479, 0.9715, 0.181, 0.9715, 0.4129, 0.9824, 0.3797, 0.9824, 0.3798, 0.9716, 0.4129, 0.9716, 0.1479, 0.9824, 0.1148, 0.9823, 0.1148, 0.9715, 0.1479, 0.9715, 0.3797, 0.9824, 0.3466, 0.9824, 0.3466, 0.9716, 0.3798, 0.9716, 0.1148, 0.9823, 0.08167, 0.9823, 0.08167, 0.9715, 0.1148, 0.9715, 0.3466, 0.9824, 0.3135, 0.9824, 0.3135, 0.9716, 0.3466, 0.9716, 0.04855, 0.9823, 0.01543, 0.9823, 0.01543, 0.9715, 0.04855, 0.9715, 0.08167, 0.9823, 0.04855, 0.9823, 0.04855, 0.9715, 0.08167, 0.9715, 0.3135, 0.9824, 0.2804, 0.9824, 0.2804, 0.9716, 0.3135, 0.9716, 0.5454, 0.9825, 0.5122, 0.9825, 0.5122, 0.9717, 0.5454, 0.9717, 0.2804, 0.9824, 0.2473, 0.9824, 0.2473, 0.9716, 0.2804, 0.9716, 0.5122, 0.9825, 0.4791, 0.9825, 0.4791, 0.9716, 0.5122, 0.9717, 0.8207, 0.5913, 0.8551, 0.5771, 0.8737, 0.6705, 0.8923, 0.764, 0.8551, 0.764, 0.8737, 0.6705, 0.8923, 0.5771, 0.9266, 0.5913, 0.8737, 0.6705, 0.8551, 0.764, 0.8207, 0.7497, 0.8737, 0.6705, 0.9266, 0.5913, 0.9529, 0.6176, 0.8737, 0.6705, 0.8207, 0.7497, 0.7944, 0.7234, 0.8737, 0.6705, 0.9529, 0.6176, 0.9671, 0.6519, 0.8737, 0.6705, 0.7944, 0.7234, 0.7802, 0.6891, 0.8737, 0.6705, 0.9671, 0.6519, 0.9671, 0.6891, 0.8737, 0.6705, 0.7802, 0.6891, 0.7802, 0.6519, 0.8737, 0.6705, 0.9671, 0.6891, 0.9529, 0.7234, 0.8737, 0.6705, 0.7802, 0.6519, 0.7944, 0.6176, 0.8737, 0.6705, 0.9529, 0.7234, 0.9266, 0.7497, 0.8737, 0.6705, 0.7944, 0.6176, 0.8207, 0.5913, 0.8737, 0.6705, 0.9266, 0.7497, 0.8923, 0.764, 0.8737, 0.6705, 0.8551, 0.5771, 0.8923, 0.5771, 0.8737, 0.6705, 0.5396, 0.7066, 0.04149, 0.7066, 0.04149, 0.6745, 0.5396, 0.6745, 0.5396, 0.8028, 0.04149, 0.8028, 0.04149, 0.7707, 0.5396, 0.7707, 0.5396, 0.9632, 0.04149, 0.9632, 0.04149, 0.9311, 0.5396, 0.9311, 0.5396, 0.6103, 0.04149, 0.6103, 0.04149, 0.5783, 0.5396, 0.5783, 0.5396, 0.899, 0.04149, 0.899, 0.04149, 0.867, 0.5396, 0.867, 0.5396, 0.5462, 0.04149, 0.5462, 0.04148, 0.5141, 0.5396, 0.5141, 0.5396, 0.8349, 0.04149, 0.8349, 0.04149, 0.8028, 0.5396, 0.8028, 0.5396, 0.482, 0.04148, 0.482, 0.04148, 0.45, 0.5396, 0.4499, 0.5396, 0.6424, 0.04149, 0.6424, 0.04149, 0.6103, 0.5396, 0.6103, 0.5396, 0.7707, 0.04149, 0.7707, 0.04149, 0.7387, 0.5396, 0.7387, 0.5396, 0.9311, 0.04149, 0.9311, 0.04149, 0.899, 0.5396, 0.899, 0.5396, 0.5783, 0.04149, 0.5783, 0.04149, 0.5462, 0.5396, 0.5462, 0.5396, 0.6745, 0.04149, 0.6745, 0.04149, 0.6424, 0.5396, 0.6424, 0.5396, 0.867, 0.04149, 0.867, 0.04149, 0.8349, 0.5396, 0.8349, 0.5396, 0.5141, 0.04148, 0.5141, 0.04148, 0.482, 0.5396, 0.482, 0.5396, 0.7387, 0.04149, 0.7387, 0.04149, 0.7066, 0.5396, 0.7066, 0.8363, 0.3925, 0.8363, 0.357, 0.845, 0.357, 0.845, 0.3925, 0.845, 0.3925, 0.845, 0.357, 0.8648, 0.357, 0.8648, 0.3925, 0.8648, 0.3925, 0.8648, 0.357, 0.8846, 0.357, 0.8846, 0.3925, 0.8364, 0.1084, 0.8364, 0.07285, 0.8451, 0.07285, 0.8451, 0.1084, 0.8451, 0.1084, 0.8451, 0.07285, 0.8649, 0.07286, 0.8649, 0.1084, 0.8649, 0.1084, 0.8649, 0.07286, 0.8847, 0.07287, 0.8847, 0.1084, 0.8363, 0.428, 0.8363, 0.3925, 0.845, 0.3925, 0.845, 0.428, 0.845, 0.428, 0.845, 0.3925, 0.8648, 0.3925, 0.8648, 0.428, 0.8648, 0.428, 0.8648, 0.3925, 0.8846, 0.3925, 0.8846, 0.428, 0.8364, 0.1439, 0.8364, 0.1084, 0.8451, 0.1084, 0.8451, 0.1439, 0.8451, 0.1439, 0.8451, 0.1084, 0.8649, 0.1084, 0.8649, 0.1439, 0.8649, 0.1439, 0.8649, 0.1084, 0.8847, 0.1084, 0.8847, 0.1439, 0.8363, 0.4635, 0.8363, 0.428, 0.845, 0.428, 0.845, 0.4635, 0.845, 0.4635, 0.845, 0.428, 0.8648, 0.428, 0.8648, 0.4635, 0.8648, 0.4635, 0.8648, 0.428, 0.8846, 0.428, 0.8845, 0.4635, 0.8364, 0.1794, 0.8364, 0.1439, 0.8451, 0.1439, 0.8451, 0.1794, 0.8451, 0.1794, 0.8451, 0.1439, 0.8649, 0.1439, 0.8649, 0.1794, 0.8649, 0.1794, 0.8649, 0.1439, 0.8847, 0.1439, 0.8846, 0.1794, 0.8363, 0.499, 0.8363, 0.4635, 0.845, 0.4635, 0.845, 0.499, 0.845, 0.499, 0.845, 0.4635, 0.8648, 0.4635, 0.8648, 0.499, 0.8648, 0.499, 0.8648, 0.4635, 0.8845, 0.4635, 0.8845, 0.4991, 0.8364, 0.2149, 0.8364, 0.1794, 0.8451, 0.1794, 0.8451, 0.2149, 0.8451, 0.2149, 0.8451, 0.1794, 0.8649, 0.1794, 0.8649, 0.2149, 0.8649, 0.2149, 0.8649, 0.1794, 0.8846, 0.1794, 0.8846, 0.2149, 0.8363, 0.5346, 0.8363, 0.499, 0.845, 0.499, 0.845, 0.5346, 0.845, 0.5346, 0.845, 0.499, 0.8648, 0.499, 0.8647, 0.5346, 0.8647, 0.5346, 0.8648, 0.499, 0.8845, 0.4991, 0.8845, 0.5346, 0.8364, 0.2504, 0.8364, 0.2149, 0.8451, 0.2149, 0.8451, 0.2504, 0.8451, 0.2504, 0.8451, 0.2149, 0.8649, 0.2149, 0.8648, 0.2504, 0.8648, 0.2504, 0.8649, 0.2149, 0.8846, 0.2149, 0.8846, 0.2504, 0.8363, 0.3215, 0.8363, 0.2859, 0.8451, 0.2859, 0.8451, 0.3215, 0.8451, 0.3215, 0.8451, 0.2859, 0.8648, 0.286, 0.8648, 0.3215, 0.8648, 0.3215, 0.8648, 0.286, 0.8846, 0.286, 0.8846, 0.3215, 0.8362, 0.5701, 0.8363, 0.5346, 0.845, 0.5346, 0.845, 0.5701, 0.845, 0.5701, 0.845, 0.5346, 0.8647, 0.5346, 0.8647, 0.5701, 0.8647, 0.5701, 0.8647, 0.5346, 0.8845, 0.5346, 0.8845, 0.5701, 0.8364, 0.03733, 0.8364, 0.001818, 0.8452, 0.001821, 0.8452, 0.03734, 0.8452, 0.03734, 0.8452, 0.001821, 0.8649, 0.001827, 0.8649, 0.03734, 0.8649, 0.03734, 0.8649, 0.001827, 0.8847, 0.001834, 0.8847, 0.03735, 0.8363, 0.357, 0.8363, 0.3215, 0.8451, 0.3215, 0.845, 0.357, 0.845, 0.357, 0.8451, 0.3215, 0.8648, 0.3215, 0.8648, 0.357, 0.8648, 0.357, 0.8648, 0.3215, 0.8846, 0.3215, 0.8846, 0.357, 0.8363, 0.2859, 0.8364, 0.2504, 0.8451, 0.2504, 0.8451, 0.2859, 0.8451, 0.2859, 0.8451, 0.2504, 0.8648, 0.2504, 0.8648, 0.286, 0.8648, 0.286, 0.8648, 0.2504, 0.8846, 0.2504, 0.8846, 0.286, 0.8364, 0.07285, 0.8364, 0.03733, 0.8452, 0.03734, 0.8451, 0.07285, 0.8451, 0.07285, 0.8452, 0.03734, 0.8649, 0.03734, 0.8649, 0.07286, 0.8649, 0.07286, 0.8649, 0.03734, 0.8847, 0.03735, 0.8847, 0.07287, 0.773, 0.07283, 0.773, 0.03731, 0.8364, 0.03733, 0.8364, 0.07285, 0.7729, 0.2859, 0.7729, 0.2504, 0.8364, 0.2504, 0.8363, 0.2859, 0.7729, 0.357, 0.7729, 0.3214, 0.8363, 0.3215, 0.8363, 0.357, 0.773, 0.03731, 0.773, 0.001796, 0.8364, 0.001818, 0.8364, 0.03733, 0.7728, 0.57, 0.7728, 0.5345, 0.8363, 0.5346, 0.8362, 0.5701, 0.7729, 0.3214, 0.7729, 0.2859, 0.8363, 0.2859, 0.8363, 0.3215, 0.7729, 0.2504, 0.7729, 0.2149, 0.8364, 0.2149, 0.8364, 0.2504, 0.7728, 0.5345, 0.7728, 0.499, 0.8363, 0.499, 0.8363, 0.5346, 0.7729, 0.2149, 0.7729, 0.1794, 0.8364, 0.1794, 0.8364, 0.2149, 0.7728, 0.499, 0.7728, 0.4635, 0.8363, 0.4635, 0.8363, 0.499, 0.7729, 0.1794, 0.7729, 0.1439, 0.8364, 0.1439, 0.8364, 0.1794, 0.7728, 0.4635, 0.7728, 0.428, 0.8363, 0.428, 0.8363, 0.4635, 0.7729, 0.1439, 0.7729, 0.1083, 0.8364, 0.1084, 0.8364, 0.1439, 0.7728, 0.428, 0.7728, 0.3925, 0.8363, 0.3925, 0.8363, 0.428, 0.7729, 0.1083, 0.773, 0.07283, 0.8364, 0.07285, 0.8364, 0.1084, 0.7728, 0.3925, 0.7729, 0.357, 0.8363, 0.357, 0.8363, 0.3925])
me_cylinder.materials.append(mat_caleidoscoop)
me_cylinder.use_remesh_preserve_volume = False
me_cylinder.use_remesh_preserve_attributes = False
me_cylinder.use_mirror_vertex_groups = False
me_cylinder.update()

# ---- objects
ob_caleidoscoop = bpy.data.objects.new('Caleidoscoop', me_cylinder)

# ---- transforms, parenting, visibility, modifiers, constraints
ob_caleidoscoop.location = (0.0, 0.0, 0.0)
ob_caleidoscoop.lineart.crease_threshold = 0.0
_m = ob_caleidoscoop.modifiers.new('Auto Smooth', 'NODES')
_m.node_group = ng_auto_smooth
_gi = [s.identifier for s in ng_auto_smooth.interface.items_tree if s.item_type == 'SOCKET' and s.in_out == 'INPUT']
_m[_gi[1]] = 0.8727  # Angle

# ---- collection membership
col_collection_1.objects.link(ob_caleidoscoop)

# ---- scene / render settings (as saved in the file)
scene.frame_start = 1; scene.frame_end = 250; scene.frame_set(0)
scene.render.engine = 'CYCLES'
scene.render.resolution_percentage = 50
scene.render.dither_intensity = 0.0
scene.cycles.use_denoising = False
scene.cycles.samples = 128
scene.cycles.sampling_pattern = 'TABULATED_SOBOL'
scene.cycles.use_adaptive_sampling = False
scene.cycles.use_light_tree = False
scene.cycles.blur_glossy = 0.0
scene.cycles.sample_clamp_indirect = 0.0
scene.view_settings.view_transform = 'Standard'
bpy.context.view_layer.update()

# ---- added for rendering (the .blend has no active camera and no usable light): camera, sun
cam_auto = bpy.data.cameras.new('AutoCamera')
cam_auto.lens = 50.0
cam_auto.sensor_width = 36.0
cam_auto.clip_end = 1000.0
ob_auto_camera = bpy.data.objects.new('AutoCamera', cam_auto)
scene.collection.objects.link(ob_auto_camera)
ob_auto_camera.location = (8.56708, -9.6002, 6.85367)
ob_auto_camera.rotation_euler = (1.09748, -7.21219e-08, 0.694738)
scene.camera = ob_auto_camera
light_auto_sun = bpy.data.lights.new('AutoSun', 'SUN')
light_auto_sun.energy = 3.0
light_auto_sun.angle = 0.0523599
ob_auto_sun = bpy.data.objects.new('AutoSun', light_auto_sun)
scene.collection.objects.link(ob_auto_sun)
ob_auto_sun.rotation_euler = (0.872665, 0.174533, 0.523599)
bpy.context.view_layer.update()
